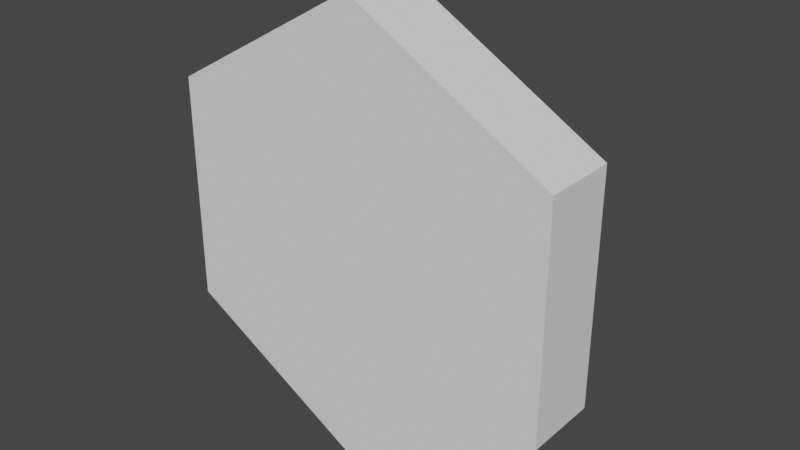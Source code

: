 # Source: 5Side.blend  (saved by Blender 3.4.6; exported with 4.5.12 LTS)
import bpy
from mathutils import Matrix  # noqa: F401  (used for matrix-valued properties, if any)

bpy.ops.wm.read_factory_settings(use_empty=True)
scene = bpy.context.scene
scene.name = 'Scene'

# ---- collections
col_collection = bpy.data.collections.new('Collection'); scene.collection.children.link(col_collection)

# ---- world
world_world = bpy.data.worlds.new('World'); scene.world = world_world
world_world.use_nodes = True; world_world.node_tree.nodes.clear()
_N = world_world.node_tree.nodes; _L = world_world.node_tree.links
n0 = _N.new('ShaderNodeOutputWorld'); n0.name = 'World Output'; n0.location = (300, 300)
n1 = _N.new('ShaderNodeBackground'); n1.name = 'Background'; n1.location = (10, 300)
n1.inputs[0].default_value = (0.05088, 0.05088, 0.05088, 1.0)
_L.new(n1.outputs[0], n0.inputs[0])
n0.is_active_output = True
world_world.color = (0.05088, 0.05088, 0.05088)
world_world.use_sun_shadow = False
world_world.sun_shadow_jitter_overblur = 0.0

# ---- meshes
me_cylinder = bpy.data.meshes.new('Cylinder')
me_cylinder.from_pydata([(-0.01389, -0.1508, -0.4871), (0.4191, -0.1508, -0.2371), (0.4191, -0.1508, 0.2629), (-0.01389, -0.1508, 0.5129), (-0.4469, -0.1508, 0.2629), (-0.4469, -0.1508, -0.2371), (-0.01389, 0.1379, -0.3427), (-0.01389, 0.01291, -0.4871), (0.2941, 0.1379, -0.1649), (0.4191, 0.01291, -0.2371), (0.2941, 0.1379, 0.1907), (0.4191, 0.01291, 0.2629), (-0.01389, 0.1379, 0.3686), (-0.01389, 0.01291, 0.5129), (-0.4469, 0.01291, 0.2629), (-0.4469, 0.1379, 0.1186), (-0.4469, 0.1379, -0.09275), (-0.4469, 0.01291, -0.2371)], [], [(5, 17, 7, 0), (2, 11, 13, 3), (3, 13, 14, 4), (4, 14, 15, 16, 17, 5), (0, 7, 9, 1), (1, 9, 11, 2), (0, 1, 2, 3, 4, 5), (9, 7, 6, 8), (11, 9, 8, 10), (13, 11, 10, 12), (14, 13, 12, 15), (7, 17, 16, 6), (8, 6, 16, 15, 12, 10)])
_uv = me_cylinder.uv_layers.new(name='UVMap')
_uv.uv.foreach_set('vector', [0.1667, 0.5, 0.1667, 0.7835, -8.941e-08, 0.7835, -8.941e-08, 0.5, 0.6667, 0.5, 0.6667, 0.7835, 0.5, 0.7835, 0.5, 0.5, 0.5, 0.5, 0.5, 0.7835, 0.3333, 0.7835, 0.3333, 0.5, 0.3333, 0.5, 0.3333, 0.7835, 0.2852, 1.0, 0.2148, 1.0, 0.1667, 0.7835, 0.1667, 0.5, 1.0, 0.5, 1.0, 0.7835, 0.8333, 0.7835, 0.8333, 0.5, 0.8333, 0.5, 0.8333, 0.7835, 0.6667, 0.7835, 0.6667, 0.5, 0.75, 0.49, 0.9578, 0.37, 0.9578, 0.13, 0.75, 0.01, 0.5422, 0.13, 0.5422, 0.37, 0.4578, 0.37, 0.25, 0.49, 0.25, 0.4207, 0.3978, 0.3354, 0.4578, 0.13, 0.4578, 0.37, 0.3978, 0.3354, 0.3978, 0.1646, 0.25, 0.01, 0.4578, 0.13, 0.3978, 0.1646, 0.25, 0.07928, 0.04215, 0.13, 0.25, 0.01, 0.25, 0.07928, 0.04215, 0.1993, 0.25, 0.49, 0.04215, 0.37, 0.04215, 0.3007, 0.25, 0.4207, 0.3978, 0.3354, 0.25, 0.4207, 0.04215, 0.3007, 0.04215, 0.1993, 0.25, 0.07928, 0.3978, 0.1646])
me_cylinder.update()

# ---- objects
ob_cylinder = bpy.data.objects.new('Cylinder', me_cylinder)

# ---- transforms, parenting, visibility, modifiers, constraints
ob_cylinder.location = (0.0, 0.0, 0.0)

# ---- collection membership
col_collection.objects.link(ob_cylinder)

# ---- scene / render settings (as saved in the file)
scene.frame_start = 1; scene.frame_end = 250; scene.frame_set(1)
scene.render.engine = 'BLENDER_EEVEE_NEXT'
scene.cycles.sampling_pattern = 'TABULATED_SOBOL'
scene.cycles.use_light_tree = False
scene.view_settings.view_transform = 'Filmic'
bpy.context.view_layer.update()

# ---- added for rendering (the .blend has no active camera and no usable light): camera, sun
cam_auto = bpy.data.cameras.new('AutoCamera')
cam_auto.lens = 50.0
cam_auto.sensor_width = 36.0
cam_auto.clip_end = 1000.0
ob_auto_camera = bpy.data.objects.new('AutoCamera', cam_auto)
scene.collection.objects.link(ob_auto_camera)
ob_auto_camera.location = (1.23888, -1.50979, 1.01513)
ob_auto_camera.rotation_euler = (1.09748, -7.21219e-08, 0.694738)
scene.camera = ob_auto_camera
light_auto_sun = bpy.data.lights.new('AutoSun', 'SUN')
light_auto_sun.energy = 3.0
light_auto_sun.angle = 0.0523599
ob_auto_sun = bpy.data.objects.new('AutoSun', light_auto_sun)
scene.collection.objects.link(ob_auto_sun)
ob_auto_sun.rotation_euler = (0.872665, 0.174533, 0.523599)
bpy.context.view_layer.update()

